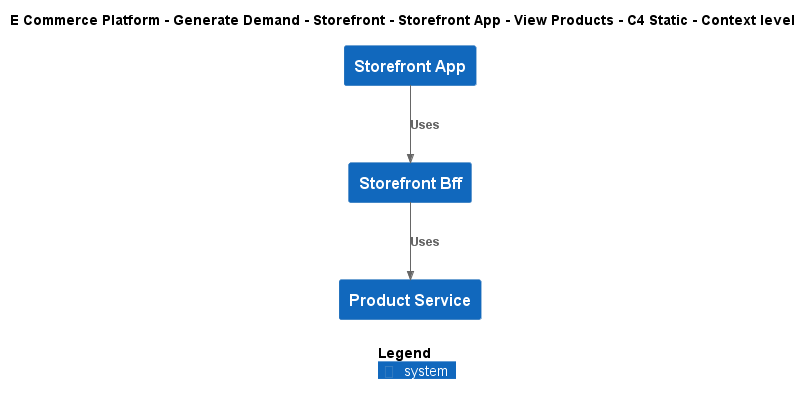

The diagram above was rendered by PlantUML. Its source (embedded in the PNG):
@startuml
!include ..\..\..\..\..\..\..\.c4s\C4_Context.puml

AddElementTag("c4interflow:lifecycle:new", $bgColor=green, $fontColor=#ffffff, $borderColor=green, $shadowing="False")
AddElementTag("c4interflow:lifecycle:changed", $bgColor=orange, $fontColor=#ffffff, $borderColor=orange, $shadowing="False")
AddElementTag("c4interflow:lifecycle:removed", $bgColor=red, $fontColor=#ffffff, $borderColor=red, $shadowing="False")

AddRelTag("c4interflow:lifecycle:new", $textColor=green, $lineColor=green)
AddRelTag("c4interflow:lifecycle:changed", $textColor=orange, $lineColor=orange)
AddRelTag("c4interflow:lifecycle:removed", $textColor=red, $lineColor=red)

SHOW_PERSON_PORTRAIT()
LAYOUT_TOP_DOWN()

skinparam linetype polyline

title E Commerce Platform - Generate Demand - Storefront - Storefront App - View Products - C4 Static - Context level

System(ECommercePlatform.GenerateDemand.Storefront.SoftwareSystems.StorefrontApp, "Storefront App", "")
System(ECommercePlatform.GenerateDemand.Storefront.SoftwareSystems.StorefrontBff, "Storefront Bff", "")
System(ECommercePlatform.CreateProduct.ProductInformationManagement.SoftwareSystems.ProductService, "Product Service", "")

Rel(ECommercePlatform.GenerateDemand.Storefront.SoftwareSystems.StorefrontApp, ECommercePlatform.GenerateDemand.Storefront.SoftwareSystems.StorefrontBff, "Uses")
Rel(ECommercePlatform.GenerateDemand.Storefront.SoftwareSystems.StorefrontBff, ECommercePlatform.CreateProduct.ProductInformationManagement.SoftwareSystems.ProductService, "Uses")


SHOW_LEGEND()
@enduml